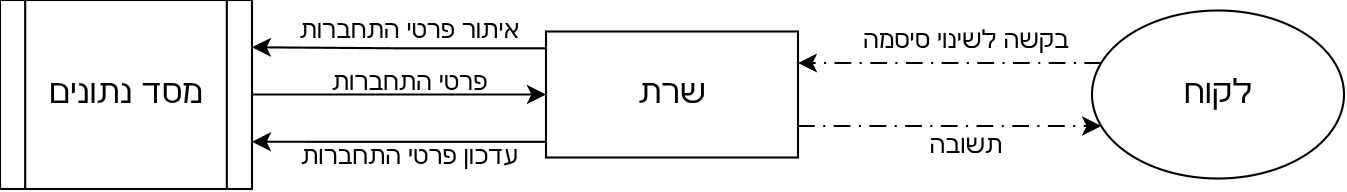

The diagram above was exported from draw.io. Its source (the exported page's mxGraphModel, read from the mxfile embedded in the PNG):
<mxGraphModel dx="678" dy="401" grid="1" gridSize="10" guides="1" tooltips="1" connect="1" arrows="1" fold="1" page="1" pageScale="1" pageWidth="850" pageHeight="1100" math="0" shadow="0">
  <root>
    <mxCell id="0" />
    <mxCell id="1" parent="0" />
    <mxCell id="a2DlJLH1b4CRjQ99sm9D-8" edge="1" parent="1" source="a2DlJLH1b4CRjQ99sm9D-1" style="edgeStyle=orthogonalEdgeStyle;rounded=0;orthogonalLoop=1;jettySize=auto;html=1;exitX=1;exitY=0.75;exitDx=0;exitDy=0;entryX=0;entryY=0.5;entryDx=0;entryDy=0;" target="a2DlJLH1b4CRjQ99sm9D-2">
      <mxGeometry relative="1" as="geometry">
        <Array as="points">
          <mxPoint x="210" y="350" />
        </Array>
      </mxGeometry>
    </mxCell>
    <mxCell id="a2DlJLH1b4CRjQ99sm9D-1" parent="1" style="shape=process;whiteSpace=wrap;html=1;backgroundOutline=1;" value="&lt;font style=&quot;font-size: 16px;&quot;&gt;מסד נתונים&lt;/font&gt;" vertex="1">
      <mxGeometry height="90" width="120" x="90" y="305" as="geometry" />
    </mxCell>
    <mxCell id="a2DlJLH1b4CRjQ99sm9D-7" edge="1" parent="1" source="a2DlJLH1b4CRjQ99sm9D-2" style="edgeStyle=orthogonalEdgeStyle;rounded=0;orthogonalLoop=1;jettySize=auto;html=1;exitX=0;exitY=0.25;exitDx=0;exitDy=0;entryX=1;entryY=0.25;entryDx=0;entryDy=0;" target="a2DlJLH1b4CRjQ99sm9D-1">
      <mxGeometry relative="1" as="geometry">
        <Array as="points">
          <mxPoint x="350" y="328" />
          <mxPoint x="280" y="328" />
        </Array>
      </mxGeometry>
    </mxCell>
    <mxCell id="bfUI3PigNGDd50od8rw9-7" edge="1" parent="1" source="a2DlJLH1b4CRjQ99sm9D-2" style="edgeStyle=orthogonalEdgeStyle;rounded=0;orthogonalLoop=1;jettySize=auto;html=1;entryX=1;entryY=0.75;entryDx=0;entryDy=0;" target="a2DlJLH1b4CRjQ99sm9D-1">
      <mxGeometry relative="1" as="geometry">
        <Array as="points">
          <mxPoint x="280" y="373" />
        </Array>
      </mxGeometry>
    </mxCell>
    <mxCell id="a2DlJLH1b4CRjQ99sm9D-2" parent="1" style="rounded=0;whiteSpace=wrap;html=1;" value="&lt;font style=&quot;font-size: 16px;&quot;&gt;שרת&lt;/font&gt;" vertex="1">
      <mxGeometry height="60" width="120" x="350" y="320" as="geometry" />
    </mxCell>
    <mxCell id="a2DlJLH1b4CRjQ99sm9D-4" edge="1" parent="1" source="a2DlJLH1b4CRjQ99sm9D-3" style="edgeStyle=orthogonalEdgeStyle;rounded=0;orthogonalLoop=1;jettySize=auto;html=1;entryX=1;entryY=0.25;entryDx=0;entryDy=0;dashed=1;dashPattern=8 4 1 4;" target="a2DlJLH1b4CRjQ99sm9D-2">
      <mxGeometry relative="1" as="geometry">
        <Array as="points">
          <mxPoint x="610" y="335" />
          <mxPoint x="610" y="335" />
        </Array>
      </mxGeometry>
    </mxCell>
    <mxCell id="a2DlJLH1b4CRjQ99sm9D-6" edge="1" parent="1" source="a2DlJLH1b4CRjQ99sm9D-2" style="edgeStyle=orthogonalEdgeStyle;rounded=0;orthogonalLoop=1;jettySize=auto;html=1;exitX=1;exitY=0.75;exitDx=0;exitDy=0;dashed=1;dashPattern=8 4 1 4;" target="a2DlJLH1b4CRjQ99sm9D-3">
      <mxGeometry relative="1" as="geometry">
        <Array as="points">
          <mxPoint x="610" y="365" />
          <mxPoint x="610" y="365" />
        </Array>
      </mxGeometry>
    </mxCell>
    <mxCell id="a2DlJLH1b4CRjQ99sm9D-3" parent="1" style="ellipse;whiteSpace=wrap;html=1;" value="&lt;font style=&quot;font-size: 16px;&quot;&gt;לקוח&lt;/font&gt;" vertex="1">
      <mxGeometry height="80" width="120" x="610" y="310" as="geometry" />
    </mxCell>
    <mxCell id="bfUI3PigNGDd50od8rw9-1" parent="1" style="text;html=1;whiteSpace=wrap;strokeColor=none;fillColor=none;align=center;verticalAlign=middle;rounded=0;" value="בקשה לשינוי סיסמה" vertex="1">
      <mxGeometry height="30" width="120" x="490" y="310" as="geometry" />
    </mxCell>
    <mxCell id="bfUI3PigNGDd50od8rw9-2" parent="1" style="text;html=1;whiteSpace=wrap;strokeColor=none;fillColor=none;align=center;verticalAlign=middle;rounded=0;" value="תשובה" vertex="1">
      <mxGeometry height="30" width="120" x="490" y="360" as="geometry" />
    </mxCell>
    <mxCell id="bfUI3PigNGDd50od8rw9-3" parent="1" style="text;html=1;whiteSpace=wrap;strokeColor=none;fillColor=none;align=center;verticalAlign=middle;rounded=0;" value="איתור פרטי התחברות" vertex="1">
      <mxGeometry height="30" width="110" x="230" y="305" as="geometry" />
    </mxCell>
    <mxCell id="bfUI3PigNGDd50od8rw9-4" parent="1" style="text;html=1;whiteSpace=wrap;strokeColor=none;fillColor=none;align=center;verticalAlign=middle;rounded=0;" value="פרטי התחברות" vertex="1">
      <mxGeometry height="30" width="110" x="230" y="330" as="geometry" />
    </mxCell>
    <mxCell id="bfUI3PigNGDd50od8rw9-8" parent="1" style="text;html=1;whiteSpace=wrap;strokeColor=none;fillColor=none;align=center;verticalAlign=middle;rounded=0;" value="עדכון פרטי התחברות" vertex="1">
      <mxGeometry height="30" width="110" x="230" y="365" as="geometry" />
    </mxCell>
  </root>
</mxGraphModel>